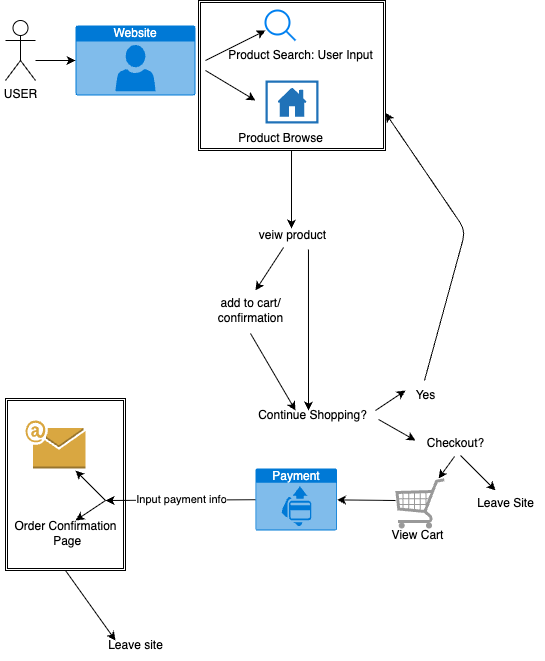

The diagram above was exported from draw.io. Its source (the exported page's mxGraphModel, read from the mxfile embedded in the PNG):
<mxGraphModel dx="857" dy="927" grid="1" gridSize="10" guides="1" tooltips="1" connect="1" arrows="1" fold="1" page="1" pageScale="1" pageWidth="850" pageHeight="1100" math="0" shadow="0">
  <root>
    <mxCell id="0" />
    <mxCell id="1" parent="0" />
    <mxCell id="46" value="" style="shape=ext;double=1;rounded=0;whiteSpace=wrap;html=1;" vertex="1" parent="1">
      <mxGeometry x="30" y="428" width="120" height="172" as="geometry" />
    </mxCell>
    <mxCell id="14" value="" style="shape=ext;double=1;rounded=0;whiteSpace=wrap;html=1;" vertex="1" parent="1">
      <mxGeometry x="223" y="30" width="187" height="150" as="geometry" />
    </mxCell>
    <mxCell id="2" value="USER" style="shape=umlActor;verticalLabelPosition=bottom;verticalAlign=top;html=1;outlineConnect=0;" vertex="1" parent="1">
      <mxGeometry x="30" y="50" width="30" height="60" as="geometry" />
    </mxCell>
    <mxCell id="5" value="" style="edgeStyle=none;orthogonalLoop=1;jettySize=auto;html=1;" edge="1" parent="1" target="6">
      <mxGeometry width="100" relative="1" as="geometry">
        <mxPoint x="60" y="90" as="sourcePoint" />
        <mxPoint x="160" y="90" as="targetPoint" />
        <Array as="points" />
      </mxGeometry>
    </mxCell>
    <mxCell id="6" value="Website" style="html=1;whiteSpace=wrap;strokeColor=none;fillColor=#0079D6;labelPosition=center;verticalLabelPosition=middle;verticalAlign=top;align=center;fontSize=12;outlineConnect=0;spacingTop=-6;fontColor=#FFFFFF;sketch=0;shape=mxgraph.sitemap.user;" vertex="1" parent="1">
      <mxGeometry x="100" y="55" width="120" height="70" as="geometry" />
    </mxCell>
    <mxCell id="7" value="" style="edgeStyle=none;orthogonalLoop=1;jettySize=auto;html=1;" edge="1" parent="1">
      <mxGeometry width="100" relative="1" as="geometry">
        <mxPoint x="230" y="100" as="sourcePoint" />
        <mxPoint x="280" y="130" as="targetPoint" />
        <Array as="points" />
      </mxGeometry>
    </mxCell>
    <mxCell id="8" value="" style="edgeStyle=none;orthogonalLoop=1;jettySize=auto;html=1;" edge="1" parent="1">
      <mxGeometry width="100" relative="1" as="geometry">
        <mxPoint x="230" y="90" as="sourcePoint" />
        <mxPoint x="290" y="60" as="targetPoint" />
        <Array as="points" />
      </mxGeometry>
    </mxCell>
    <mxCell id="9" value="" style="html=1;verticalLabelPosition=bottom;align=center;labelBackgroundColor=#ffffff;verticalAlign=top;strokeWidth=2;strokeColor=#0080F0;shadow=0;dashed=0;shape=mxgraph.ios7.icons.looking_glass;" vertex="1" parent="1">
      <mxGeometry x="290" y="40" width="30" height="30" as="geometry" />
    </mxCell>
    <mxCell id="10" value="" style="sketch=0;pointerEvents=1;shadow=0;dashed=0;html=1;strokeColor=none;labelPosition=center;verticalLabelPosition=bottom;verticalAlign=top;outlineConnect=0;align=center;shape=mxgraph.office.concepts.home_page;fillColor=#2072B8;" vertex="1" parent="1">
      <mxGeometry x="290" y="110" width="53" height="43" as="geometry" />
    </mxCell>
    <mxCell id="11" value="Product Search: User Input" style="text;html=1;align=center;verticalAlign=middle;resizable=0;points=[];autosize=1;strokeColor=none;fillColor=none;" vertex="1" parent="1">
      <mxGeometry x="240" y="70" width="170" height="30" as="geometry" />
    </mxCell>
    <mxCell id="12" value="Product Browse" style="text;html=1;align=center;verticalAlign=middle;resizable=0;points=[];autosize=1;strokeColor=none;fillColor=none;" vertex="1" parent="1">
      <mxGeometry x="250" y="153" width="110" height="30" as="geometry" />
    </mxCell>
    <mxCell id="15" value="" style="edgeStyle=none;orthogonalLoop=1;jettySize=auto;html=1;exitX=0.691;exitY=0.967;exitDx=0;exitDy=0;exitPerimeter=0;" edge="1" parent="1">
      <mxGeometry width="100" relative="1" as="geometry">
        <mxPoint x="316.01" y="180" as="sourcePoint" />
        <mxPoint x="316" y="258" as="targetPoint" />
        <Array as="points" />
      </mxGeometry>
    </mxCell>
    <mxCell id="16" value="veiw product" style="text;html=1;align=center;verticalAlign=middle;resizable=0;points=[];autosize=1;strokeColor=none;fillColor=none;" vertex="1" parent="1">
      <mxGeometry x="271.5" y="250" width="90" height="30" as="geometry" />
    </mxCell>
    <mxCell id="17" value="" style="edgeStyle=none;orthogonalLoop=1;jettySize=auto;html=1;exitX=0.683;exitY=0.967;exitDx=0;exitDy=0;exitPerimeter=0;" edge="1" parent="1" source="16">
      <mxGeometry width="100" relative="1" as="geometry">
        <mxPoint x="240" y="300" as="sourcePoint" />
        <mxPoint x="333" y="440" as="targetPoint" />
        <Array as="points" />
      </mxGeometry>
    </mxCell>
    <mxCell id="18" value="" style="edgeStyle=none;orthogonalLoop=1;jettySize=auto;html=1;exitX=0.406;exitY=0.9;exitDx=0;exitDy=0;exitPerimeter=0;" edge="1" parent="1" source="16">
      <mxGeometry width="100" relative="1" as="geometry">
        <mxPoint x="343" y="289" as="sourcePoint" />
        <mxPoint x="280" y="320" as="targetPoint" />
        <Array as="points" />
      </mxGeometry>
    </mxCell>
    <mxCell id="19" value="add to cart/&lt;div&gt;confirmation&lt;/div&gt;" style="text;html=1;align=center;verticalAlign=middle;resizable=0;points=[];autosize=1;strokeColor=none;fillColor=none;" vertex="1" parent="1">
      <mxGeometry x="230" y="320" width="90" height="40" as="geometry" />
    </mxCell>
    <mxCell id="20" value="" style="edgeStyle=none;orthogonalLoop=1;jettySize=auto;html=1;exitX=0.5;exitY=1.075;exitDx=0;exitDy=0;exitPerimeter=0;" edge="1" parent="1" source="19">
      <mxGeometry width="100" relative="1" as="geometry">
        <mxPoint x="200" y="420" as="sourcePoint" />
        <mxPoint x="320" y="440" as="targetPoint" />
        <Array as="points" />
      </mxGeometry>
    </mxCell>
    <mxCell id="21" value="Continue Shopping?" style="text;html=1;align=center;verticalAlign=middle;resizable=0;points=[];autosize=1;strokeColor=none;fillColor=none;" vertex="1" parent="1">
      <mxGeometry x="271.5" y="430" width="130" height="30" as="geometry" />
    </mxCell>
    <mxCell id="22" value="" style="edgeStyle=none;orthogonalLoop=1;jettySize=auto;html=1;" edge="1" parent="1">
      <mxGeometry width="100" relative="1" as="geometry">
        <mxPoint x="400" y="440" as="sourcePoint" />
        <mxPoint x="430" y="420" as="targetPoint" />
        <Array as="points" />
      </mxGeometry>
    </mxCell>
    <mxCell id="23" value="" style="edgeStyle=none;orthogonalLoop=1;jettySize=auto;html=1;exitX=1.012;exitY=0.633;exitDx=0;exitDy=0;exitPerimeter=0;" edge="1" parent="1" source="21">
      <mxGeometry width="100" relative="1" as="geometry">
        <mxPoint x="410" y="450" as="sourcePoint" />
        <mxPoint x="440" y="470" as="targetPoint" />
        <Array as="points" />
      </mxGeometry>
    </mxCell>
    <mxCell id="24" value="Yes" style="text;html=1;align=center;verticalAlign=middle;resizable=0;points=[];autosize=1;strokeColor=none;fillColor=none;" vertex="1" parent="1">
      <mxGeometry x="430" y="410" width="40" height="30" as="geometry" />
    </mxCell>
    <mxCell id="25" value="" style="edgeStyle=none;orthogonalLoop=1;jettySize=auto;html=1;exitX=0.475;exitY=0;exitDx=0;exitDy=0;exitPerimeter=0;entryX=1;entryY=0.75;entryDx=0;entryDy=0;" edge="1" parent="1" source="24" target="14">
      <mxGeometry width="100" relative="1" as="geometry">
        <mxPoint x="410" y="400" as="sourcePoint" />
        <mxPoint x="440" y="150" as="targetPoint" />
        <Array as="points">
          <mxPoint x="490" y="260" />
        </Array>
      </mxGeometry>
    </mxCell>
    <mxCell id="26" value="Checkout?" style="text;html=1;align=center;verticalAlign=middle;resizable=0;points=[];autosize=1;strokeColor=none;fillColor=none;" vertex="1" parent="1">
      <mxGeometry x="440" y="458" width="80" height="30" as="geometry" />
    </mxCell>
    <mxCell id="27" value="" style="edgeStyle=none;orthogonalLoop=1;jettySize=auto;html=1;exitX=0.563;exitY=0.9;exitDx=0;exitDy=0;exitPerimeter=0;" edge="1" parent="1" source="26">
      <mxGeometry width="100" relative="1" as="geometry">
        <mxPoint x="420" y="520" as="sourcePoint" />
        <mxPoint x="520" y="520" as="targetPoint" />
        <Array as="points" />
      </mxGeometry>
    </mxCell>
    <mxCell id="28" value="Leave Site" style="text;html=1;align=center;verticalAlign=middle;resizable=0;points=[];autosize=1;strokeColor=none;fillColor=none;" vertex="1" parent="1">
      <mxGeometry x="490" y="518" width="80" height="30" as="geometry" />
    </mxCell>
    <mxCell id="29" value="" style="edgeStyle=none;orthogonalLoop=1;jettySize=auto;html=1;exitX=0.488;exitY=0.933;exitDx=0;exitDy=0;exitPerimeter=0;" edge="1" parent="1" source="26" target="31">
      <mxGeometry width="100" relative="1" as="geometry">
        <mxPoint x="495" y="495" as="sourcePoint" />
        <mxPoint x="450" y="520" as="targetPoint" />
        <Array as="points" />
      </mxGeometry>
    </mxCell>
    <mxCell id="31" value="" style="verticalLabelPosition=bottom;shadow=0;dashed=0;align=center;html=1;verticalAlign=top;strokeWidth=1;shape=mxgraph.mockup.misc.shoppingCart;strokeColor=#999999;" vertex="1" parent="1">
      <mxGeometry x="420" y="508" width="50" height="50" as="geometry" />
    </mxCell>
    <mxCell id="32" value="View Cart" style="text;html=1;align=center;verticalAlign=middle;resizable=0;points=[];autosize=1;strokeColor=none;fillColor=none;" vertex="1" parent="1">
      <mxGeometry x="401.5" y="550" width="80" height="30" as="geometry" />
    </mxCell>
    <mxCell id="33" value="" style="edgeStyle=none;orthogonalLoop=1;jettySize=auto;html=1;exitX=0;exitY=0.44;exitDx=0;exitDy=0;exitPerimeter=0;" edge="1" parent="1" source="31" target="34">
      <mxGeometry width="100" relative="1" as="geometry">
        <mxPoint x="330" y="560" as="sourcePoint" />
        <mxPoint x="350" y="530" as="targetPoint" />
        <Array as="points" />
      </mxGeometry>
    </mxCell>
    <mxCell id="36" style="edgeStyle=none;html=1;" edge="1" parent="1" source="34">
      <mxGeometry relative="1" as="geometry">
        <mxPoint x="130" y="530" as="targetPoint" />
      </mxGeometry>
    </mxCell>
    <mxCell id="38" value="&lt;span style=&quot;font-family: monospace; font-size: 0px; text-align: start; background-color: rgb(251, 251, 251);&quot;&gt;%3CmxGraphModel%3E%3Croot%3E%3CmxCell%20id%3D%220%22%2F%3E%3CmxCell%20id%3D%221%22%20parent%3D%220%22%2F%3E%3CmxCell%20id%3D%222%22%20value%3D%22Input%20Payment%20Info%22%20style%3D%22edgeLabel%3Bhtml%3D1%3Balign%3Dcenter%3BverticalAlign%3Dmiddle%3Bresizable%3D0%3Bpoints%3D%5B%5D%3B%22%20vertex%3D%221%22%20connectable%3D%220%22%20parent%3D%221%22%3E%3CmxGeometry%20x%3D%22246%22%20y%3D%22529%22%20as%3D%22geometry%22%2F%3E%3C%2FmxCell%3E%3C%2Froot%3E%3C%2FmxGraphModel%3E&lt;/span&gt;" style="edgeLabel;html=1;align=center;verticalAlign=middle;resizable=0;points=[];" vertex="1" connectable="0" parent="36">
      <mxGeometry x="-0.0286" y="2" relative="1" as="geometry">
        <mxPoint as="offset" />
      </mxGeometry>
    </mxCell>
    <mxCell id="41" value="Input payment info" style="edgeLabel;html=1;align=center;verticalAlign=middle;resizable=0;points=[];" vertex="1" connectable="0" parent="36">
      <mxGeometry y="-1" relative="1" as="geometry">
        <mxPoint as="offset" />
      </mxGeometry>
    </mxCell>
    <mxCell id="34" value="Payment" style="html=1;whiteSpace=wrap;strokeColor=none;fillColor=#0079D6;labelPosition=center;verticalLabelPosition=middle;verticalAlign=top;align=center;fontSize=12;outlineConnect=0;spacingTop=-6;fontColor=#FFFFFF;sketch=0;shape=mxgraph.sitemap.payment;" vertex="1" parent="1">
      <mxGeometry x="280" y="498" width="81.5" height="62" as="geometry" />
    </mxCell>
    <mxCell id="42" value="" style="edgeStyle=none;orthogonalLoop=1;jettySize=auto;html=1;" edge="1" parent="1">
      <mxGeometry width="100" relative="1" as="geometry">
        <mxPoint x="130" y="530" as="sourcePoint" />
        <mxPoint x="100" y="500" as="targetPoint" />
        <Array as="points" />
      </mxGeometry>
    </mxCell>
    <mxCell id="43" value="" style="edgeStyle=none;orthogonalLoop=1;jettySize=auto;html=1;" edge="1" parent="1">
      <mxGeometry width="100" relative="1" as="geometry">
        <mxPoint x="130" y="530" as="sourcePoint" />
        <mxPoint x="100" y="550" as="targetPoint" />
        <Array as="points" />
      </mxGeometry>
    </mxCell>
    <mxCell id="44" value="" style="outlineConnect=0;dashed=0;verticalLabelPosition=bottom;verticalAlign=top;align=center;html=1;shape=mxgraph.aws3.email;fillColor=#D9A741;gradientColor=none;" vertex="1" parent="1">
      <mxGeometry x="50" y="450" width="60" height="48" as="geometry" />
    </mxCell>
    <mxCell id="45" value="Order Confirmation&lt;div&gt;&amp;nbsp;Page&lt;/div&gt;" style="text;html=1;align=center;verticalAlign=middle;resizable=0;points=[];autosize=1;strokeColor=none;fillColor=none;" vertex="1" parent="1">
      <mxGeometry x="25" y="543" width="130" height="40" as="geometry" />
    </mxCell>
    <mxCell id="47" value="" style="edgeStyle=none;orthogonalLoop=1;jettySize=auto;html=1;exitX=0.5;exitY=1;exitDx=0;exitDy=0;" edge="1" parent="1" source="46">
      <mxGeometry width="100" relative="1" as="geometry">
        <mxPoint x="90" y="400" as="sourcePoint" />
        <mxPoint x="140" y="670" as="targetPoint" />
        <Array as="points" />
      </mxGeometry>
    </mxCell>
    <mxCell id="48" value="Leave site" style="text;html=1;align=center;verticalAlign=middle;resizable=0;points=[];autosize=1;strokeColor=none;fillColor=none;" vertex="1" parent="1">
      <mxGeometry x="120" y="660" width="80" height="30" as="geometry" />
    </mxCell>
  </root>
</mxGraphModel>